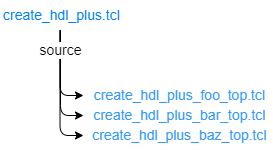

The diagram above was exported from draw.io. Its source (the exported page's mxGraphModel, read from the mxfile embedded in the PNG):
<mxGraphModel dx="603" dy="497" grid="1" gridSize="10" guides="1" tooltips="1" connect="1" arrows="1" fold="1" page="1" pageScale="1" pageWidth="850" pageHeight="1100" math="0" shadow="0">
  <root>
    <mxCell id="0" />
    <mxCell id="1" parent="0" />
    <mxCell id="7" value="&lt;font color=&quot;#007fff&quot; style=&quot;font-size: 14px&quot;&gt;&amp;nbsp;create_hdl_plus.tcl&lt;/font&gt;" style="text;html=1;strokeColor=none;fillColor=none;align=center;verticalAlign=middle;whiteSpace=wrap;rounded=0;fontSize=14;" parent="1" vertex="1">
      <mxGeometry x="350" y="360" width="115" height="30" as="geometry" />
    </mxCell>
    <mxCell id="9" value="&amp;nbsp;create_hdl_plus_foo_top.tcl" style="text;html=1;strokeColor=none;fillColor=none;align=center;verticalAlign=middle;whiteSpace=wrap;rounded=0;fontColor=#3399FF;fontSize=14;" parent="1" vertex="1">
      <mxGeometry x="431" y="440" width="189" height="30" as="geometry" />
    </mxCell>
    <mxCell id="11" value="&amp;nbsp;create_hdl_plus_bar_top.tcl" style="text;html=1;strokeColor=none;fillColor=none;align=center;verticalAlign=middle;whiteSpace=wrap;rounded=0;fontColor=#3399FF;fontSize=14;" parent="1" vertex="1">
      <mxGeometry x="431" y="460" width="189" height="30" as="geometry" />
    </mxCell>
    <mxCell id="12" value="&amp;nbsp;create_hdl_plus_baz_top.tcl" style="text;html=1;strokeColor=none;fillColor=none;align=center;verticalAlign=middle;whiteSpace=wrap;rounded=0;fontColor=#3399FF;fontSize=14;" parent="1" vertex="1">
      <mxGeometry x="431" y="480" width="189" height="30" as="geometry" />
    </mxCell>
    <mxCell id="13" value="" style="edgeStyle=segmentEdgeStyle;endArrow=classic;html=1;entryX=0;entryY=0.5;entryDx=0;entryDy=0;fontSize=14;" parent="1" target="11" edge="1">
      <mxGeometry width="50" height="50" relative="1" as="geometry">
        <mxPoint x="408" y="390" as="sourcePoint" />
        <mxPoint x="430" y="420" as="targetPoint" />
        <Array as="points">
          <mxPoint x="408" y="475" />
        </Array>
      </mxGeometry>
    </mxCell>
    <mxCell id="14" value="" style="edgeStyle=segmentEdgeStyle;endArrow=classic;html=1;exitX=0.5;exitY=1;exitDx=0;exitDy=0;entryX=0;entryY=0.5;entryDx=0;entryDy=0;fontSize=14;" parent="1" source="7" target="12" edge="1">
      <mxGeometry width="50" height="50" relative="1" as="geometry">
        <mxPoint x="427.5" y="360" as="sourcePoint" />
        <mxPoint x="450" y="410" as="targetPoint" />
        <Array as="points">
          <mxPoint x="408" y="495" />
        </Array>
      </mxGeometry>
    </mxCell>
    <mxCell id="10" value="source" style="edgeStyle=segmentEdgeStyle;endArrow=classic;html=1;exitX=0.5;exitY=1;exitDx=0;exitDy=0;entryX=0;entryY=0.5;entryDx=0;entryDy=0;verticalAlign=middle;fontSize=14;" parent="1" source="7" target="9" edge="1">
      <mxGeometry x="-0.5427" width="50" height="50" relative="1" as="geometry">
        <mxPoint x="410" y="360" as="sourcePoint" />
        <mxPoint x="515" y="350" as="targetPoint" />
        <Array as="points">
          <mxPoint x="408" y="455" />
        </Array>
        <mxPoint as="offset" />
      </mxGeometry>
    </mxCell>
  </root>
</mxGraphModel>